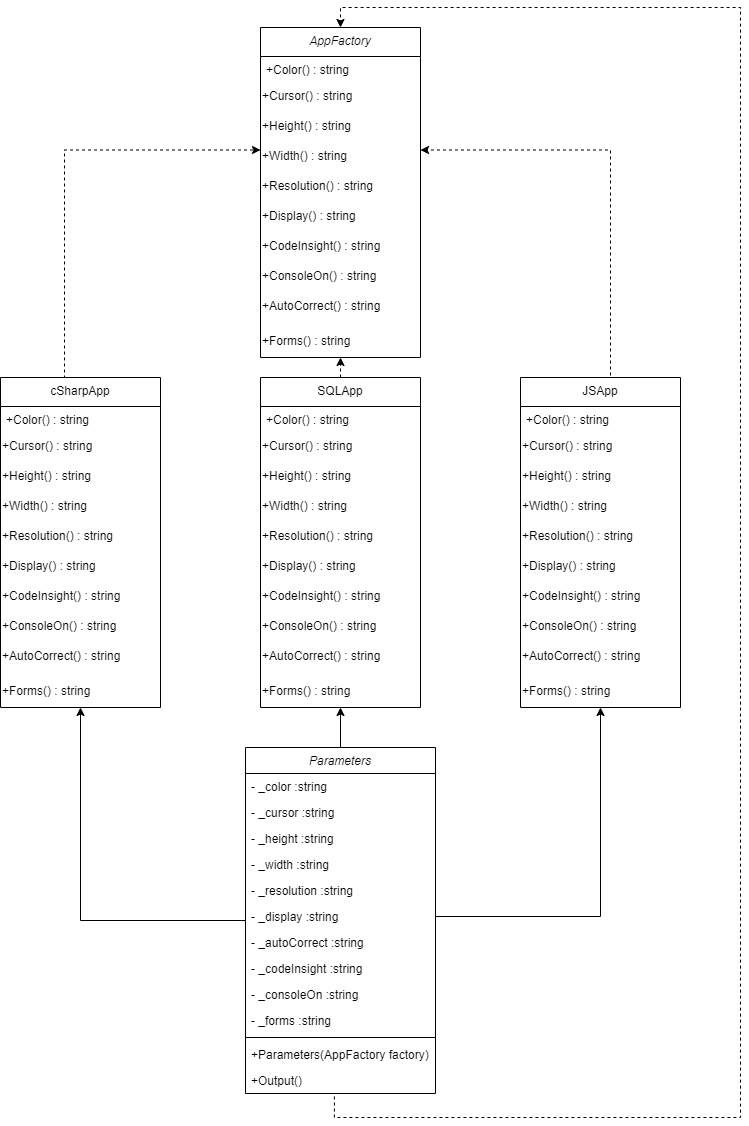

The diagram above was exported from draw.io. Its source (the exported page's mxGraphModel, read from the mxfile embedded in the PNG):
<mxGraphModel dx="1038" dy="499" grid="1" gridSize="10" guides="1" tooltips="1" connect="1" arrows="1" fold="1" page="1" pageScale="1" pageWidth="827" pageHeight="1169" math="0" shadow="0">
  <root>
    <mxCell id="WIyWlLk6GJQsqaUBKTNV-0" />
    <mxCell id="WIyWlLk6GJQsqaUBKTNV-1" parent="WIyWlLk6GJQsqaUBKTNV-0" />
    <mxCell id="Fojb8P7a_4kg02I9oqEH-0" value="AppFactory" style="swimlane;fontStyle=2;align=center;verticalAlign=top;childLayout=stackLayout;horizontal=1;startSize=29;horizontalStack=0;resizeParent=1;resizeLast=0;collapsible=1;marginBottom=0;rounded=0;shadow=0;strokeWidth=1;" parent="WIyWlLk6GJQsqaUBKTNV-1" vertex="1">
      <mxGeometry x="310" y="60" width="160" height="330" as="geometry">
        <mxRectangle x="340" y="380" width="170" height="26" as="alternateBounds" />
      </mxGeometry>
    </mxCell>
    <mxCell id="Fojb8P7a_4kg02I9oqEH-8" value="+Color() : string" style="text;align=left;verticalAlign=top;spacingLeft=4;spacingRight=4;overflow=hidden;rotatable=0;points=[[0,0.5],[1,0.5]];portConstraint=eastwest;" parent="Fojb8P7a_4kg02I9oqEH-0" vertex="1">
      <mxGeometry y="29" width="160" height="26" as="geometry" />
    </mxCell>
    <mxCell id="Fojb8P7a_4kg02I9oqEH-9" value="+Cursor() : string" style="text;html=1;" parent="Fojb8P7a_4kg02I9oqEH-0" vertex="1">
      <mxGeometry y="55" width="160" height="30" as="geometry" />
    </mxCell>
    <mxCell id="Fojb8P7a_4kg02I9oqEH-10" value="+Height() : string" style="text;html=1;" parent="Fojb8P7a_4kg02I9oqEH-0" vertex="1">
      <mxGeometry y="85" width="160" height="30" as="geometry" />
    </mxCell>
    <mxCell id="Fojb8P7a_4kg02I9oqEH-11" value="+Width() : string" style="text;html=1;" parent="Fojb8P7a_4kg02I9oqEH-0" vertex="1">
      <mxGeometry y="115" width="160" height="30" as="geometry" />
    </mxCell>
    <mxCell id="Fojb8P7a_4kg02I9oqEH-12" value="+Resolution() : string" style="text;html=1;" parent="Fojb8P7a_4kg02I9oqEH-0" vertex="1">
      <mxGeometry y="145" width="160" height="30" as="geometry" />
    </mxCell>
    <mxCell id="Fojb8P7a_4kg02I9oqEH-13" value="+Display() : string" style="text;html=1;" parent="Fojb8P7a_4kg02I9oqEH-0" vertex="1">
      <mxGeometry y="175" width="160" height="30" as="geometry" />
    </mxCell>
    <mxCell id="Fojb8P7a_4kg02I9oqEH-14" value="+CodeInsight() : string" style="text;html=1;" parent="Fojb8P7a_4kg02I9oqEH-0" vertex="1">
      <mxGeometry y="205" width="160" height="30" as="geometry" />
    </mxCell>
    <mxCell id="Fojb8P7a_4kg02I9oqEH-15" value="+ConsoleOn() : string" style="text;html=1;" parent="Fojb8P7a_4kg02I9oqEH-0" vertex="1">
      <mxGeometry y="235" width="160" height="30" as="geometry" />
    </mxCell>
    <mxCell id="Fojb8P7a_4kg02I9oqEH-16" value="+AutoCorrect() : string" style="text;html=1;" parent="Fojb8P7a_4kg02I9oqEH-0" vertex="1">
      <mxGeometry y="265" width="160" height="35" as="geometry" />
    </mxCell>
    <mxCell id="Fojb8P7a_4kg02I9oqEH-17" value="+Forms() : string" style="text;html=1;" parent="Fojb8P7a_4kg02I9oqEH-0" vertex="1">
      <mxGeometry y="300" width="160" height="30" as="geometry" />
    </mxCell>
    <mxCell id="Fojb8P7a_4kg02I9oqEH-52" style="edgeStyle=orthogonalEdgeStyle;rounded=0;orthogonalLoop=1;jettySize=auto;html=1;entryX=0;entryY=0.25;entryDx=0;entryDy=0;exitX=0.4;exitY=0.003;exitDx=0;exitDy=0;exitPerimeter=0;dashed=1;" parent="WIyWlLk6GJQsqaUBKTNV-1" source="Fojb8P7a_4kg02I9oqEH-18" target="Fojb8P7a_4kg02I9oqEH-11" edge="1">
      <mxGeometry relative="1" as="geometry" />
    </mxCell>
    <mxCell id="Fojb8P7a_4kg02I9oqEH-18" value="cSharpApp" style="swimlane;fontStyle=0;align=center;verticalAlign=top;childLayout=stackLayout;horizontal=1;startSize=29;horizontalStack=0;resizeParent=1;resizeLast=0;collapsible=1;marginBottom=0;rounded=0;shadow=0;strokeWidth=1;" parent="WIyWlLk6GJQsqaUBKTNV-1" vertex="1">
      <mxGeometry x="50" y="410" width="160" height="330" as="geometry">
        <mxRectangle x="340" y="380" width="170" height="26" as="alternateBounds" />
      </mxGeometry>
    </mxCell>
    <mxCell id="Fojb8P7a_4kg02I9oqEH-19" value="+Color() : string" style="text;align=left;verticalAlign=top;spacingLeft=4;spacingRight=4;overflow=hidden;rotatable=0;points=[[0,0.5],[1,0.5]];portConstraint=eastwest;" parent="Fojb8P7a_4kg02I9oqEH-18" vertex="1">
      <mxGeometry y="29" width="160" height="26" as="geometry" />
    </mxCell>
    <mxCell id="Fojb8P7a_4kg02I9oqEH-20" value="+Cursor() : string" style="text;html=1;" parent="Fojb8P7a_4kg02I9oqEH-18" vertex="1">
      <mxGeometry y="55" width="160" height="30" as="geometry" />
    </mxCell>
    <mxCell id="Fojb8P7a_4kg02I9oqEH-21" value="+Height() : string" style="text;html=1;" parent="Fojb8P7a_4kg02I9oqEH-18" vertex="1">
      <mxGeometry y="85" width="160" height="30" as="geometry" />
    </mxCell>
    <mxCell id="Fojb8P7a_4kg02I9oqEH-22" value="+Width() : string" style="text;html=1;" parent="Fojb8P7a_4kg02I9oqEH-18" vertex="1">
      <mxGeometry y="115" width="160" height="30" as="geometry" />
    </mxCell>
    <mxCell id="Fojb8P7a_4kg02I9oqEH-23" value="+Resolution() : string" style="text;html=1;" parent="Fojb8P7a_4kg02I9oqEH-18" vertex="1">
      <mxGeometry y="145" width="160" height="30" as="geometry" />
    </mxCell>
    <mxCell id="Fojb8P7a_4kg02I9oqEH-24" value="+Display() : string" style="text;html=1;" parent="Fojb8P7a_4kg02I9oqEH-18" vertex="1">
      <mxGeometry y="175" width="160" height="30" as="geometry" />
    </mxCell>
    <mxCell id="Fojb8P7a_4kg02I9oqEH-25" value="+CodeInsight() : string" style="text;html=1;" parent="Fojb8P7a_4kg02I9oqEH-18" vertex="1">
      <mxGeometry y="205" width="160" height="30" as="geometry" />
    </mxCell>
    <mxCell id="Fojb8P7a_4kg02I9oqEH-26" value="+ConsoleOn() : string" style="text;html=1;" parent="Fojb8P7a_4kg02I9oqEH-18" vertex="1">
      <mxGeometry y="235" width="160" height="30" as="geometry" />
    </mxCell>
    <mxCell id="Fojb8P7a_4kg02I9oqEH-27" value="+AutoCorrect() : string" style="text;html=1;" parent="Fojb8P7a_4kg02I9oqEH-18" vertex="1">
      <mxGeometry y="265" width="160" height="35" as="geometry" />
    </mxCell>
    <mxCell id="Fojb8P7a_4kg02I9oqEH-28" value="+Forms() : string" style="text;html=1;" parent="Fojb8P7a_4kg02I9oqEH-18" vertex="1">
      <mxGeometry y="300" width="160" height="30" as="geometry" />
    </mxCell>
    <mxCell id="Fojb8P7a_4kg02I9oqEH-53" style="edgeStyle=orthogonalEdgeStyle;rounded=0;orthogonalLoop=1;jettySize=auto;html=1;exitX=0.5;exitY=0;exitDx=0;exitDy=0;entryX=0.5;entryY=1;entryDx=0;entryDy=0;dashed=1;" parent="WIyWlLk6GJQsqaUBKTNV-1" source="Fojb8P7a_4kg02I9oqEH-29" target="Fojb8P7a_4kg02I9oqEH-17" edge="1">
      <mxGeometry relative="1" as="geometry" />
    </mxCell>
    <mxCell id="Fojb8P7a_4kg02I9oqEH-29" value="SQLApp" style="swimlane;fontStyle=0;align=center;verticalAlign=top;childLayout=stackLayout;horizontal=1;startSize=29;horizontalStack=0;resizeParent=1;resizeLast=0;collapsible=1;marginBottom=0;rounded=0;shadow=0;strokeWidth=1;" parent="WIyWlLk6GJQsqaUBKTNV-1" vertex="1">
      <mxGeometry x="310" y="410" width="160" height="330" as="geometry">
        <mxRectangle x="340" y="380" width="170" height="26" as="alternateBounds" />
      </mxGeometry>
    </mxCell>
    <mxCell id="Fojb8P7a_4kg02I9oqEH-30" value="+Color() : string" style="text;align=left;verticalAlign=top;spacingLeft=4;spacingRight=4;overflow=hidden;rotatable=0;points=[[0,0.5],[1,0.5]];portConstraint=eastwest;" parent="Fojb8P7a_4kg02I9oqEH-29" vertex="1">
      <mxGeometry y="29" width="160" height="26" as="geometry" />
    </mxCell>
    <mxCell id="Fojb8P7a_4kg02I9oqEH-31" value="+Cursor() : string" style="text;html=1;" parent="Fojb8P7a_4kg02I9oqEH-29" vertex="1">
      <mxGeometry y="55" width="160" height="30" as="geometry" />
    </mxCell>
    <mxCell id="Fojb8P7a_4kg02I9oqEH-32" value="+Height() : string" style="text;html=1;" parent="Fojb8P7a_4kg02I9oqEH-29" vertex="1">
      <mxGeometry y="85" width="160" height="30" as="geometry" />
    </mxCell>
    <mxCell id="Fojb8P7a_4kg02I9oqEH-33" value="+Width() : string" style="text;html=1;" parent="Fojb8P7a_4kg02I9oqEH-29" vertex="1">
      <mxGeometry y="115" width="160" height="30" as="geometry" />
    </mxCell>
    <mxCell id="Fojb8P7a_4kg02I9oqEH-34" value="+Resolution() : string" style="text;html=1;" parent="Fojb8P7a_4kg02I9oqEH-29" vertex="1">
      <mxGeometry y="145" width="160" height="30" as="geometry" />
    </mxCell>
    <mxCell id="Fojb8P7a_4kg02I9oqEH-35" value="+Display() : string" style="text;html=1;" parent="Fojb8P7a_4kg02I9oqEH-29" vertex="1">
      <mxGeometry y="175" width="160" height="30" as="geometry" />
    </mxCell>
    <mxCell id="Fojb8P7a_4kg02I9oqEH-36" value="+CodeInsight() : string" style="text;html=1;" parent="Fojb8P7a_4kg02I9oqEH-29" vertex="1">
      <mxGeometry y="205" width="160" height="30" as="geometry" />
    </mxCell>
    <mxCell id="Fojb8P7a_4kg02I9oqEH-37" value="+ConsoleOn() : string" style="text;html=1;" parent="Fojb8P7a_4kg02I9oqEH-29" vertex="1">
      <mxGeometry y="235" width="160" height="30" as="geometry" />
    </mxCell>
    <mxCell id="Fojb8P7a_4kg02I9oqEH-38" value="+AutoCorrect() : string" style="text;html=1;" parent="Fojb8P7a_4kg02I9oqEH-29" vertex="1">
      <mxGeometry y="265" width="160" height="35" as="geometry" />
    </mxCell>
    <mxCell id="Fojb8P7a_4kg02I9oqEH-39" value="+Forms() : string" style="text;html=1;" parent="Fojb8P7a_4kg02I9oqEH-29" vertex="1">
      <mxGeometry y="300" width="160" height="30" as="geometry" />
    </mxCell>
    <mxCell id="Fojb8P7a_4kg02I9oqEH-54" style="edgeStyle=orthogonalEdgeStyle;rounded=0;orthogonalLoop=1;jettySize=auto;html=1;entryX=1;entryY=0.25;entryDx=0;entryDy=0;exitX=0.5;exitY=0;exitDx=0;exitDy=0;dashed=1;" parent="WIyWlLk6GJQsqaUBKTNV-1" source="Fojb8P7a_4kg02I9oqEH-40" target="Fojb8P7a_4kg02I9oqEH-11" edge="1">
      <mxGeometry relative="1" as="geometry">
        <Array as="points">
          <mxPoint x="660" y="410" />
          <mxPoint x="660" y="183" />
        </Array>
      </mxGeometry>
    </mxCell>
    <mxCell id="Fojb8P7a_4kg02I9oqEH-40" value="JSApp" style="swimlane;fontStyle=0;align=center;verticalAlign=top;childLayout=stackLayout;horizontal=1;startSize=29;horizontalStack=0;resizeParent=1;resizeLast=0;collapsible=1;marginBottom=0;rounded=0;shadow=0;strokeWidth=1;" parent="WIyWlLk6GJQsqaUBKTNV-1" vertex="1">
      <mxGeometry x="570" y="410" width="160" height="330" as="geometry">
        <mxRectangle x="340" y="380" width="170" height="26" as="alternateBounds" />
      </mxGeometry>
    </mxCell>
    <mxCell id="Fojb8P7a_4kg02I9oqEH-41" value="+Color() : string" style="text;align=left;verticalAlign=top;spacingLeft=4;spacingRight=4;overflow=hidden;rotatable=0;points=[[0,0.5],[1,0.5]];portConstraint=eastwest;" parent="Fojb8P7a_4kg02I9oqEH-40" vertex="1">
      <mxGeometry y="29" width="160" height="26" as="geometry" />
    </mxCell>
    <mxCell id="Fojb8P7a_4kg02I9oqEH-42" value="+Cursor() : string" style="text;html=1;" parent="Fojb8P7a_4kg02I9oqEH-40" vertex="1">
      <mxGeometry y="55" width="160" height="30" as="geometry" />
    </mxCell>
    <mxCell id="Fojb8P7a_4kg02I9oqEH-43" value="+Height() : string" style="text;html=1;" parent="Fojb8P7a_4kg02I9oqEH-40" vertex="1">
      <mxGeometry y="85" width="160" height="30" as="geometry" />
    </mxCell>
    <mxCell id="Fojb8P7a_4kg02I9oqEH-44" value="+Width() : string" style="text;html=1;" parent="Fojb8P7a_4kg02I9oqEH-40" vertex="1">
      <mxGeometry y="115" width="160" height="30" as="geometry" />
    </mxCell>
    <mxCell id="Fojb8P7a_4kg02I9oqEH-45" value="+Resolution() : string" style="text;html=1;" parent="Fojb8P7a_4kg02I9oqEH-40" vertex="1">
      <mxGeometry y="145" width="160" height="30" as="geometry" />
    </mxCell>
    <mxCell id="Fojb8P7a_4kg02I9oqEH-46" value="+Display() : string" style="text;html=1;" parent="Fojb8P7a_4kg02I9oqEH-40" vertex="1">
      <mxGeometry y="175" width="160" height="30" as="geometry" />
    </mxCell>
    <mxCell id="Fojb8P7a_4kg02I9oqEH-47" value="+CodeInsight() : string" style="text;html=1;" parent="Fojb8P7a_4kg02I9oqEH-40" vertex="1">
      <mxGeometry y="205" width="160" height="30" as="geometry" />
    </mxCell>
    <mxCell id="Fojb8P7a_4kg02I9oqEH-48" value="+ConsoleOn() : string" style="text;html=1;" parent="Fojb8P7a_4kg02I9oqEH-40" vertex="1">
      <mxGeometry y="235" width="160" height="30" as="geometry" />
    </mxCell>
    <mxCell id="Fojb8P7a_4kg02I9oqEH-49" value="+AutoCorrect() : string" style="text;html=1;" parent="Fojb8P7a_4kg02I9oqEH-40" vertex="1">
      <mxGeometry y="265" width="160" height="35" as="geometry" />
    </mxCell>
    <mxCell id="Fojb8P7a_4kg02I9oqEH-50" value="+Forms() : string" style="text;html=1;" parent="Fojb8P7a_4kg02I9oqEH-40" vertex="1">
      <mxGeometry y="300" width="160" height="30" as="geometry" />
    </mxCell>
    <mxCell id="Fojb8P7a_4kg02I9oqEH-84" style="edgeStyle=orthogonalEdgeStyle;rounded=0;orthogonalLoop=1;jettySize=auto;html=1;" parent="WIyWlLk6GJQsqaUBKTNV-1" source="Fojb8P7a_4kg02I9oqEH-56" target="Fojb8P7a_4kg02I9oqEH-28" edge="1">
      <mxGeometry relative="1" as="geometry" />
    </mxCell>
    <mxCell id="Fojb8P7a_4kg02I9oqEH-85" style="edgeStyle=orthogonalEdgeStyle;rounded=0;orthogonalLoop=1;jettySize=auto;html=1;exitX=0.5;exitY=0;exitDx=0;exitDy=0;entryX=0.5;entryY=1;entryDx=0;entryDy=0;" parent="WIyWlLk6GJQsqaUBKTNV-1" source="Fojb8P7a_4kg02I9oqEH-56" target="Fojb8P7a_4kg02I9oqEH-39" edge="1">
      <mxGeometry relative="1" as="geometry" />
    </mxCell>
    <mxCell id="Fojb8P7a_4kg02I9oqEH-87" style="edgeStyle=orthogonalEdgeStyle;rounded=0;orthogonalLoop=1;jettySize=auto;html=1;entryX=0.5;entryY=0;entryDx=0;entryDy=0;exitX=0.468;exitY=1.115;exitDx=0;exitDy=0;exitPerimeter=0;dashed=1;" parent="WIyWlLk6GJQsqaUBKTNV-1" source="Fojb8P7a_4kg02I9oqEH-73" target="Fojb8P7a_4kg02I9oqEH-0" edge="1">
      <mxGeometry relative="1" as="geometry">
        <Array as="points">
          <mxPoint x="384" y="1150" />
          <mxPoint x="790" y="1150" />
          <mxPoint x="790" y="40" />
          <mxPoint x="390" y="40" />
        </Array>
      </mxGeometry>
    </mxCell>
    <mxCell id="Fojb8P7a_4kg02I9oqEH-56" value="Parameters" style="swimlane;fontStyle=2;align=center;verticalAlign=top;childLayout=stackLayout;horizontal=1;startSize=26;horizontalStack=0;resizeParent=1;resizeLast=0;collapsible=1;marginBottom=0;rounded=0;shadow=0;strokeWidth=1;" parent="WIyWlLk6GJQsqaUBKTNV-1" vertex="1">
      <mxGeometry x="295" y="780" width="190" height="346" as="geometry">
        <mxRectangle x="230" y="140" width="160" height="26" as="alternateBounds" />
      </mxGeometry>
    </mxCell>
    <mxCell id="Fojb8P7a_4kg02I9oqEH-57" value="- _color :string" style="text;align=left;verticalAlign=top;spacingLeft=4;spacingRight=4;overflow=hidden;rotatable=0;points=[[0,0.5],[1,0.5]];portConstraint=eastwest;" parent="Fojb8P7a_4kg02I9oqEH-56" vertex="1">
      <mxGeometry y="26" width="190" height="26" as="geometry" />
    </mxCell>
    <mxCell id="Fojb8P7a_4kg02I9oqEH-58" value="- _cursor :string" style="text;align=left;verticalAlign=top;spacingLeft=4;spacingRight=4;overflow=hidden;rotatable=0;points=[[0,0.5],[1,0.5]];portConstraint=eastwest;rounded=0;shadow=0;html=0;" parent="Fojb8P7a_4kg02I9oqEH-56" vertex="1">
      <mxGeometry y="52" width="190" height="26" as="geometry" />
    </mxCell>
    <mxCell id="Fojb8P7a_4kg02I9oqEH-59" value="- _height :string" style="text;align=left;verticalAlign=top;spacingLeft=4;spacingRight=4;overflow=hidden;rotatable=0;points=[[0,0.5],[1,0.5]];portConstraint=eastwest;rounded=0;shadow=0;html=0;" parent="Fojb8P7a_4kg02I9oqEH-56" vertex="1">
      <mxGeometry y="78" width="190" height="26" as="geometry" />
    </mxCell>
    <mxCell id="Fojb8P7a_4kg02I9oqEH-76" value="- _width :string" style="text;align=left;verticalAlign=top;spacingLeft=4;spacingRight=4;overflow=hidden;rotatable=0;points=[[0,0.5],[1,0.5]];portConstraint=eastwest;rounded=0;shadow=0;html=0;" parent="Fojb8P7a_4kg02I9oqEH-56" vertex="1">
      <mxGeometry y="104" width="190" height="26" as="geometry" />
    </mxCell>
    <mxCell id="Fojb8P7a_4kg02I9oqEH-77" value="- _resolution :string" style="text;align=left;verticalAlign=top;spacingLeft=4;spacingRight=4;overflow=hidden;rotatable=0;points=[[0,0.5],[1,0.5]];portConstraint=eastwest;rounded=0;shadow=0;html=0;" parent="Fojb8P7a_4kg02I9oqEH-56" vertex="1">
      <mxGeometry y="130" width="190" height="26" as="geometry" />
    </mxCell>
    <mxCell id="Fojb8P7a_4kg02I9oqEH-78" value="- _display :string" style="text;align=left;verticalAlign=top;spacingLeft=4;spacingRight=4;overflow=hidden;rotatable=0;points=[[0,0.5],[1,0.5]];portConstraint=eastwest;rounded=0;shadow=0;html=0;" parent="Fojb8P7a_4kg02I9oqEH-56" vertex="1">
      <mxGeometry y="156" width="190" height="26" as="geometry" />
    </mxCell>
    <mxCell id="Fojb8P7a_4kg02I9oqEH-82" value="- _autoCorrect :string" style="text;align=left;verticalAlign=top;spacingLeft=4;spacingRight=4;overflow=hidden;rotatable=0;points=[[0,0.5],[1,0.5]];portConstraint=eastwest;rounded=0;shadow=0;html=0;" parent="Fojb8P7a_4kg02I9oqEH-56" vertex="1">
      <mxGeometry y="182" width="190" height="26" as="geometry" />
    </mxCell>
    <mxCell id="Fojb8P7a_4kg02I9oqEH-79" value="- _codeInsight :string" style="text;align=left;verticalAlign=top;spacingLeft=4;spacingRight=4;overflow=hidden;rotatable=0;points=[[0,0.5],[1,0.5]];portConstraint=eastwest;rounded=0;shadow=0;html=0;" parent="Fojb8P7a_4kg02I9oqEH-56" vertex="1">
      <mxGeometry y="208" width="190" height="26" as="geometry" />
    </mxCell>
    <mxCell id="Fojb8P7a_4kg02I9oqEH-80" value="- _consoleOn :string" style="text;align=left;verticalAlign=top;spacingLeft=4;spacingRight=4;overflow=hidden;rotatable=0;points=[[0,0.5],[1,0.5]];portConstraint=eastwest;rounded=0;shadow=0;html=0;" parent="Fojb8P7a_4kg02I9oqEH-56" vertex="1">
      <mxGeometry y="234" width="190" height="26" as="geometry" />
    </mxCell>
    <mxCell id="Fojb8P7a_4kg02I9oqEH-81" value="- _forms :string" style="text;align=left;verticalAlign=top;spacingLeft=4;spacingRight=4;overflow=hidden;rotatable=0;points=[[0,0.5],[1,0.5]];portConstraint=eastwest;rounded=0;shadow=0;html=0;" parent="Fojb8P7a_4kg02I9oqEH-56" vertex="1">
      <mxGeometry y="260" width="190" height="26" as="geometry" />
    </mxCell>
    <mxCell id="Fojb8P7a_4kg02I9oqEH-60" value="" style="line;html=1;strokeWidth=1;align=left;verticalAlign=middle;spacingTop=-1;spacingLeft=3;spacingRight=3;rotatable=0;labelPosition=right;points=[];portConstraint=eastwest;" parent="Fojb8P7a_4kg02I9oqEH-56" vertex="1">
      <mxGeometry y="286" width="190" height="8" as="geometry" />
    </mxCell>
    <mxCell id="Fojb8P7a_4kg02I9oqEH-61" value="+Parameters(AppFactory factory)" style="text;align=left;verticalAlign=top;spacingLeft=4;spacingRight=4;overflow=hidden;rotatable=0;points=[[0,0.5],[1,0.5]];portConstraint=eastwest;" parent="Fojb8P7a_4kg02I9oqEH-56" vertex="1">
      <mxGeometry y="294" width="190" height="26" as="geometry" />
    </mxCell>
    <mxCell id="Fojb8P7a_4kg02I9oqEH-73" value="+Output()" style="text;align=left;verticalAlign=top;spacingLeft=4;spacingRight=4;overflow=hidden;rotatable=0;points=[[0,0.5],[1,0.5]];portConstraint=eastwest;" parent="Fojb8P7a_4kg02I9oqEH-56" vertex="1">
      <mxGeometry y="320" width="190" height="26" as="geometry" />
    </mxCell>
    <mxCell id="Fojb8P7a_4kg02I9oqEH-86" style="edgeStyle=orthogonalEdgeStyle;rounded=0;orthogonalLoop=1;jettySize=auto;html=1;entryX=0.5;entryY=1;entryDx=0;entryDy=0;" parent="WIyWlLk6GJQsqaUBKTNV-1" source="Fojb8P7a_4kg02I9oqEH-78" target="Fojb8P7a_4kg02I9oqEH-50" edge="1">
      <mxGeometry relative="1" as="geometry" />
    </mxCell>
  </root>
</mxGraphModel>